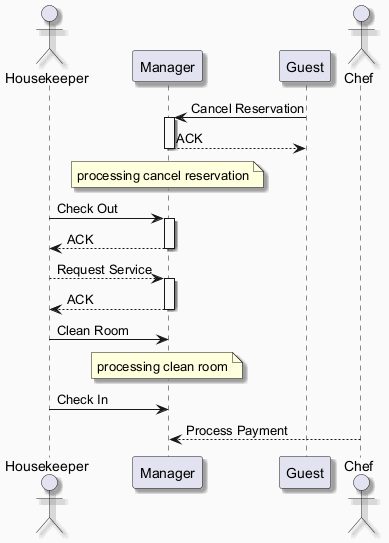

The diagram above was rendered by PlantUML. Its source (embedded in the PNG):
@startuml
skinparam backgroundColor #FAFAFA
skinparam classBackgroundColor #FFF3E0
skinparam classBorderColor #E65100
skinparam shadowing true
actor "Housekeeper" as H
participant "Manager" as M
participant "Guest" as G
actor "Chef" as C
G -> M : Cancel Reservation
activate M
M --> G : ACK
deactivate M
note over M : processing cancel reservation
H -> M : Check Out
activate M
M --> H : ACK
deactivate M
H --> M : Request Service
activate M
M --> H : ACK
deactivate M
H -> M : Clean Room
note over M : processing clean room
H -> M : Check In
C --> M : Process Payment
@enduml